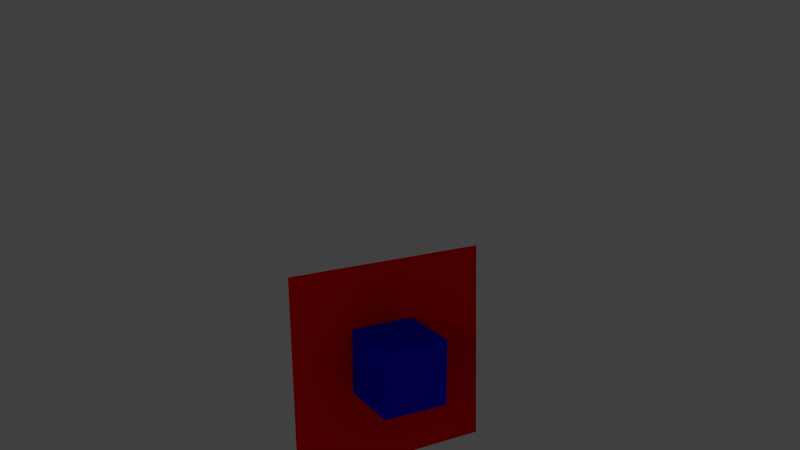 # Source: transparent.blend  (saved by Blender 2.70.0; exported with 4.5.12 LTS)
import bpy
from mathutils import Matrix  # noqa: F401  (used for matrix-valued properties, if any)

bpy.ops.wm.read_factory_settings(use_empty=True)
scene = bpy.context.scene
scene.name = 'Scene'

# ---- collections
col_collection_1 = bpy.data.collections.new('Collection 1'); scene.collection.children.link(col_collection_1)

# ---- materials (node trees are filled in below, after node groups)
mat_material_002 = bpy.data.materials.new('Material.002')
mat_material_002.alpha_threshold = 0.0
mat_material_002.use_transparent_shadow = False
mat_material_002.diffuse_color = (1.0, 0.0, 0.0, 1.0)
mat_material_002.roughness = 0.5
mat_material_002.specular_intensity = 1.0
mat_material_002.line_color = (0.0, 0.0, 0.0, 1.0)
mat_material_001 = bpy.data.materials.new('Material.001')
mat_material_001.alpha_threshold = 0.0
mat_material_001.use_transparent_shadow = False
mat_material_001.preview_render_type = 'SHADERBALL'
mat_material_001.diffuse_color = (0.002399, 0.0, 0.8, 1.0)
mat_material_001.specular_color = (0.9114, 0.7718, 1.0)
mat_material_001.roughness = 0.5
mat_material_001.specular_intensity = 0.3039
mat_material_001.line_color = (0.0, 0.0, 0.0, 0.8)

# ---- material node trees

# ---- world
world_world = bpy.data.worlds.new('World'); scene.world = world_world
world_world.color = (0.05088, 0.05088, 0.05088)
world_world.use_sun_shadow = False
world_world.sun_shadow_jitter_overblur = 0.0
world_world.cycles.sampling_method = 'MANUAL'
world_world.cycles.sample_map_resolution = 256

# ---- cameras
cam_camera_001 = bpy.data.cameras.new('Camera.001')
cam_camera_001.clip_end = 100.0
cam_camera_001.lens = 35.0
cam_camera_001.sensor_width = 32.0
cam_camera_001.sensor_height = 18.0
cam_camera_001.dof.focus_distance = 0.0
cam_camera_001.dof.aperture_fstop = 128.0

# ---- lights
light_lamp = bpy.data.lights.new('Lamp', 'POINT')
light_lamp.transmission_factor = 0.0
light_lamp.cutoff_distance = 30.0
light_lamp.energy = 100.0
light_lamp.shadow_buffer_clip_start = 1.001
light_lamp.shadow_soft_size = 0.1
light_lamp.shadow_maximum_resolution = 0.006
light_lamp.use_absolute_resolution = True
light_lamp.cycles.use_multiple_importance_sampling = False

# ---- meshes
me_plane = bpy.data.meshes.new('Plane')
me_plane.from_pydata([(-1.0, -1.0, 0.0), (1.0, -1.0, 0.0), (-1.0, 1.0, 0.0), (1.0, 1.0, 0.0)], [], [(0, 1, 3, 2)])
me_plane.materials.append(mat_material_002)
me_plane.use_remesh_preserve_volume = False
me_plane.use_remesh_preserve_attributes = False
me_plane.use_mirror_vertex_groups = False
me_plane.update()
me_cube_004 = bpy.data.meshes.new('Cube.004')
me_cube_004.from_pydata([(1.0, 1.0, -1.0), (1.0, -1.0, -1.0), (-1.0, -1.0, -1.0), (-1.0, 1.0, -1.0), (1.0, 1.0, 1.0), (1.0, -1.0, 1.0), (-1.0, -1.0, 1.0), (-1.0, 1.0, 1.0)], [], [(0, 1, 2, 3), (4, 7, 6, 5), (0, 4, 5, 1), (1, 5, 6, 2), (2, 6, 7, 3), (4, 0, 3, 7)])
me_cube_004.materials.append(mat_material_001)
me_cube_004.use_remesh_preserve_volume = False
me_cube_004.use_remesh_preserve_attributes = False
me_cube_004.use_mirror_vertex_groups = False
me_cube_004.update()

# ---- objects
ob_plane = bpy.data.objects.new('Plane', me_plane)
ob_camera = bpy.data.objects.new('Camera', cam_camera_001)
ob_cube_004 = bpy.data.objects.new('Cube.004', me_cube_004)
ob_lamp = bpy.data.objects.new('Lamp', light_lamp)

# ---- transforms, parenting, visibility, modifiers, constraints
ob_plane.location = (-0.5738, -0.0544, 0.08931)
ob_plane.rotation_euler = (-1.606, 0.0008072, -1.587)
ob_plane.scale = (1.419, 1.419, 1.419)
ob_plane.lineart.crease_threshold = 0.0
ob_camera.location = (9.102, 5.161, -4.774)
ob_camera.rotation_euler = (-1.833, 6.82e-07, -1.064)
ob_camera.lineart.crease_threshold = 0.0
ob_cube_004.location = (-0.04138, 0.09928, -0.07151)
ob_cube_004.scale = (0.4475, 0.4475, 0.4475)
ob_cube_004.lock_rotations_4d = False
ob_cube_004.empty_display_type = 'ARROWS'
ob_cube_004.lineart.crease_threshold = 0.0
ob_lamp.location = (6.816, 7.531, -3.541)
ob_lamp.rotation_euler = (-5.056, -3.247, 2.419)
ob_lamp.scale = (0.21, 0.21, 0.21)
ob_lamp.lock_rotations_4d = False
ob_lamp.empty_display_type = 'ARROWS'
ob_lamp.color = (0.0, 0.0, 0.0, 0.0)
ob_lamp.lineart.crease_threshold = 0.0

# ---- collection membership
col_collection_1.objects.link(ob_plane)
col_collection_1.objects.link(ob_camera)
col_collection_1.objects.link(ob_cube_004)
col_collection_1.objects.link(ob_lamp)

# ---- scene / render settings (as saved in the file)
scene.camera = ob_camera
scene.frame_start = 1; scene.frame_end = 250; scene.frame_set(1)
scene.render.engine = 'BLENDER_EEVEE_NEXT'
scene.render.resolution_percentage = 50
scene.render.dither_intensity = 0.0
scene.cycles.use_denoising = False
scene.cycles.samples = 10
scene.cycles.sampling_pattern = 'TABULATED_SOBOL'
scene.cycles.light_sampling_threshold = 0.0
scene.cycles.use_adaptive_sampling = False
scene.cycles.use_light_tree = False
scene.cycles.blur_glossy = 0.0
scene.cycles.volume_bounces = 1
scene.cycles.pixel_filter_type = 'GAUSSIAN'
scene.cycles.sample_clamp_indirect = 0.0
scene.view_settings.view_transform = 'Standard'
bpy.context.view_layer.update()
